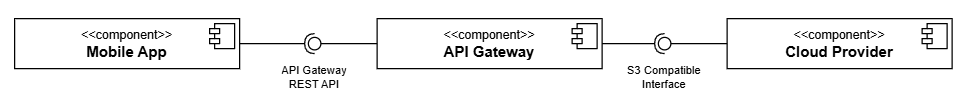

The diagram above was exported from draw.io. Its source (the exported page's mxGraphModel, read from the mxfile embedded in the PNG):
<mxGraphModel dx="1430" dy="786" grid="1" gridSize="10" guides="1" tooltips="1" connect="1" arrows="1" fold="1" page="1" pageScale="1" pageWidth="850" pageHeight="1100" math="0" shadow="0">
  <root>
    <mxCell id="0" />
    <mxCell id="1" parent="0" />
    <mxCell id="DYIaZElp6y9rjynUhSgo-1" value="&lt;p style=&quot;margin:0px;margin-top:6px;text-align:center;&quot;&gt;&lt;font style=&quot;font-size: 10px;&quot;&gt;&amp;lt;&amp;lt;component&amp;gt;&amp;gt;&lt;/font&gt;&lt;br&gt;&lt;b&gt;Mobile App&lt;/b&gt;&lt;/p&gt;" style="align=left;overflow=fill;html=1;dropTarget=0;whiteSpace=wrap;" vertex="1" parent="1">
      <mxGeometry width="180" height="40" as="geometry" />
    </mxCell>
    <mxCell id="DYIaZElp6y9rjynUhSgo-2" value="" style="shape=component;jettyWidth=8;jettyHeight=4;" vertex="1" parent="DYIaZElp6y9rjynUhSgo-1">
      <mxGeometry x="1" width="20" height="20" relative="1" as="geometry">
        <mxPoint x="-24" y="4" as="offset" />
      </mxGeometry>
    </mxCell>
    <mxCell id="DYIaZElp6y9rjynUhSgo-3" value="&lt;p style=&quot;margin:0px;margin-top:6px;text-align:center;&quot;&gt;&lt;font style=&quot;font-size: 10px;&quot;&gt;&amp;lt;&amp;lt;component&amp;gt;&amp;gt;&lt;/font&gt;&lt;br&gt;&lt;b&gt;API Gateway&lt;/b&gt;&lt;/p&gt;" style="align=left;overflow=fill;html=1;dropTarget=0;whiteSpace=wrap;" vertex="1" parent="1">
      <mxGeometry x="290" width="180" height="40" as="geometry" />
    </mxCell>
    <mxCell id="DYIaZElp6y9rjynUhSgo-4" value="" style="shape=component;jettyWidth=8;jettyHeight=4;" vertex="1" parent="DYIaZElp6y9rjynUhSgo-3">
      <mxGeometry x="1" width="20" height="20" relative="1" as="geometry">
        <mxPoint x="-24" y="4" as="offset" />
      </mxGeometry>
    </mxCell>
    <mxCell id="DYIaZElp6y9rjynUhSgo-5" value="&lt;p style=&quot;margin:0px;margin-top:6px;text-align:center;&quot;&gt;&lt;font style=&quot;font-size: 10px;&quot;&gt;&amp;lt;&amp;lt;component&amp;gt;&amp;gt;&lt;/font&gt;&lt;br&gt;&lt;b&gt;Cloud Provider&lt;/b&gt;&lt;/p&gt;&lt;p style=&quot;margin:0px;margin-left:8px;&quot;&gt;&lt;br&gt;&lt;/p&gt;" style="align=left;overflow=fill;html=1;dropTarget=0;whiteSpace=wrap;" vertex="1" parent="1">
      <mxGeometry x="570" width="180" height="40" as="geometry" />
    </mxCell>
    <mxCell id="DYIaZElp6y9rjynUhSgo-6" value="" style="shape=component;jettyWidth=8;jettyHeight=4;" vertex="1" parent="DYIaZElp6y9rjynUhSgo-5">
      <mxGeometry x="1" width="20" height="20" relative="1" as="geometry">
        <mxPoint x="-24" y="4" as="offset" />
      </mxGeometry>
    </mxCell>
    <mxCell id="DYIaZElp6y9rjynUhSgo-9" value="" style="ellipse;whiteSpace=wrap;html=1;align=center;aspect=fixed;fillColor=none;strokeColor=none;resizable=0;perimeter=centerPerimeter;rotatable=0;allowArrows=0;points=[];outlineConnect=1;" vertex="1" parent="1">
      <mxGeometry x="410" y="580" width="10" height="10" as="geometry" />
    </mxCell>
    <mxCell id="DYIaZElp6y9rjynUhSgo-10" value="" style="rounded=0;orthogonalLoop=1;jettySize=auto;html=1;endArrow=halfCircle;endFill=0;endSize=6;strokeWidth=1;sketch=0;exitX=1;exitY=0.5;exitDx=0;exitDy=0;" edge="1" parent="1" source="DYIaZElp6y9rjynUhSgo-3">
      <mxGeometry relative="1" as="geometry">
        <mxPoint x="420" y="295" as="sourcePoint" />
        <mxPoint x="520" y="20" as="targetPoint" />
      </mxGeometry>
    </mxCell>
    <mxCell id="DYIaZElp6y9rjynUhSgo-11" value="" style="rounded=0;orthogonalLoop=1;jettySize=auto;html=1;endArrow=oval;endFill=0;sketch=0;sourcePerimeterSpacing=0;targetPerimeterSpacing=0;endSize=10;exitX=0;exitY=0.5;exitDx=0;exitDy=0;" edge="1" parent="1" source="DYIaZElp6y9rjynUhSgo-5">
      <mxGeometry relative="1" as="geometry">
        <mxPoint x="380" y="295" as="sourcePoint" />
        <mxPoint x="520" y="20" as="targetPoint" />
      </mxGeometry>
    </mxCell>
    <mxCell id="DYIaZElp6y9rjynUhSgo-12" value="" style="ellipse;whiteSpace=wrap;html=1;align=center;aspect=fixed;fillColor=none;strokeColor=none;resizable=0;perimeter=centerPerimeter;rotatable=0;allowArrows=0;points=[];outlineConnect=1;" vertex="1" parent="1">
      <mxGeometry x="415" y="390" width="10" height="10" as="geometry" />
    </mxCell>
    <mxCell id="DYIaZElp6y9rjynUhSgo-13" value="" style="rounded=0;orthogonalLoop=1;jettySize=auto;html=1;endArrow=halfCircle;endFill=0;endSize=6;strokeWidth=1;sketch=0;exitX=1;exitY=0.5;exitDx=0;exitDy=0;" edge="1" parent="1" source="DYIaZElp6y9rjynUhSgo-1">
      <mxGeometry relative="1" as="geometry">
        <mxPoint x="180" y="24.659999999999997" as="sourcePoint" />
        <mxPoint x="240" y="20" as="targetPoint" />
      </mxGeometry>
    </mxCell>
    <mxCell id="DYIaZElp6y9rjynUhSgo-14" value="" style="rounded=0;orthogonalLoop=1;jettySize=auto;html=1;endArrow=oval;endFill=0;sketch=0;sourcePerimeterSpacing=0;targetPerimeterSpacing=0;endSize=10;exitX=0;exitY=0.5;exitDx=0;exitDy=0;" edge="1" parent="1" source="DYIaZElp6y9rjynUhSgo-3">
      <mxGeometry relative="1" as="geometry">
        <mxPoint x="260" y="25" as="sourcePoint" />
        <mxPoint x="240" y="20" as="targetPoint" />
      </mxGeometry>
    </mxCell>
    <mxCell id="DYIaZElp6y9rjynUhSgo-16" value="S3 Compatible Interface" style="text;strokeColor=none;fillColor=none;spacingLeft=4;spacingRight=4;overflow=hidden;rotatable=0;points=[[0,0.5],[1,0.5]];portConstraint=eastwest;fontSize=9;whiteSpace=wrap;html=1;align=center;" vertex="1" parent="1">
      <mxGeometry x="470" y="30" width="100" height="30" as="geometry" />
    </mxCell>
    <mxCell id="DYIaZElp6y9rjynUhSgo-17" value="API Gateway&lt;br&gt;REST API" style="text;strokeColor=none;fillColor=none;spacingLeft=4;spacingRight=4;overflow=hidden;rotatable=0;points=[[0,0.5],[1,0.5]];portConstraint=eastwest;fontSize=9;whiteSpace=wrap;html=1;align=center;" vertex="1" parent="1">
      <mxGeometry x="190" y="30" width="100" height="30" as="geometry" />
    </mxCell>
  </root>
</mxGraphModel>